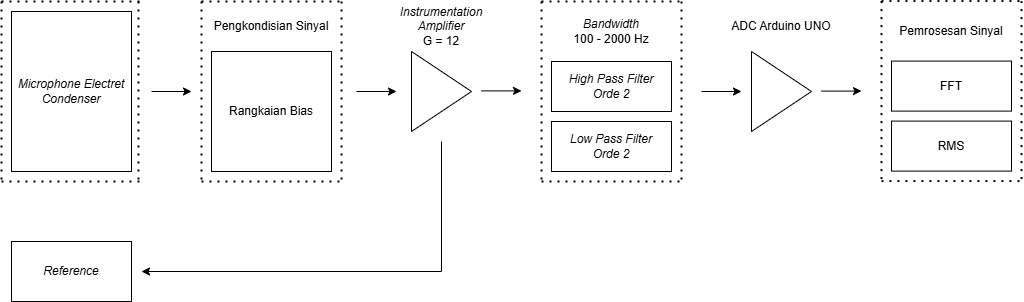

The diagram above was exported from draw.io. Its source (the exported page's mxGraphModel, read from the mxfile embedded in the PNG):
<mxGraphModel dx="2175" dy="940" grid="1" gridSize="10" guides="1" tooltips="1" connect="1" arrows="1" fold="1" page="1" pageScale="1" pageWidth="850" pageHeight="1100" math="0" shadow="0">
  <root>
    <mxCell id="0" />
    <mxCell id="1" parent="0" />
    <mxCell id="Mu6ktvW5Z21_BiQc7eHV-1" value="&lt;i&gt;Microphone Electret Condenser&lt;/i&gt;" style="rounded=0;whiteSpace=wrap;html=1;" parent="1" vertex="1">
      <mxGeometry x="40" y="40" width="120" height="160" as="geometry" />
    </mxCell>
    <mxCell id="Mu6ktvW5Z21_BiQc7eHV-2" value="Rangkaian Bias" style="rounded=0;whiteSpace=wrap;html=1;" parent="1" vertex="1">
      <mxGeometry x="240" y="80" width="120" height="120" as="geometry" />
    </mxCell>
    <mxCell id="QI2co1A65Am0Y_DwduR4-1" value="" style="triangle;whiteSpace=wrap;html=1;" vertex="1" parent="1">
      <mxGeometry x="440" y="80" width="60" height="80" as="geometry" />
    </mxCell>
    <mxCell id="QI2co1A65Am0Y_DwduR4-2" value="&lt;i&gt;High Pass Filter&lt;/i&gt;&lt;div&gt;&lt;i&gt;Orde 2&lt;/i&gt;&lt;/div&gt;" style="rounded=0;whiteSpace=wrap;html=1;" vertex="1" parent="1">
      <mxGeometry x="580" y="90" width="120" height="50" as="geometry" />
    </mxCell>
    <mxCell id="QI2co1A65Am0Y_DwduR4-3" value="&lt;i&gt;Low Pass Filter&lt;/i&gt;&lt;div&gt;&lt;i&gt;Orde 2&lt;/i&gt;&lt;/div&gt;" style="rounded=0;whiteSpace=wrap;html=1;" vertex="1" parent="1">
      <mxGeometry x="580" y="150" width="120" height="50" as="geometry" />
    </mxCell>
    <mxCell id="QI2co1A65Am0Y_DwduR4-6" value="FFT" style="rounded=0;whiteSpace=wrap;html=1;" vertex="1" parent="1">
      <mxGeometry x="920" y="89.6" width="120" height="50" as="geometry" />
    </mxCell>
    <mxCell id="QI2co1A65Am0Y_DwduR4-7" value="RMS" style="rounded=0;whiteSpace=wrap;html=1;" vertex="1" parent="1">
      <mxGeometry x="920" y="149.6" width="120" height="50" as="geometry" />
    </mxCell>
    <mxCell id="QI2co1A65Am0Y_DwduR4-8" value="&lt;i&gt;Reference&lt;/i&gt;" style="rounded=0;whiteSpace=wrap;html=1;" vertex="1" parent="1">
      <mxGeometry x="40" y="270" width="120" height="60" as="geometry" />
    </mxCell>
    <mxCell id="QI2co1A65Am0Y_DwduR4-10" value="" style="endArrow=none;dashed=1;html=1;dashPattern=1 3;strokeWidth=2;rounded=0;" edge="1" parent="1">
      <mxGeometry width="50" height="50" relative="1" as="geometry">
        <mxPoint x="30" y="30" as="sourcePoint" />
        <mxPoint x="170" y="30" as="targetPoint" />
      </mxGeometry>
    </mxCell>
    <mxCell id="QI2co1A65Am0Y_DwduR4-11" value="" style="endArrow=none;dashed=1;html=1;dashPattern=1 3;strokeWidth=2;rounded=0;" edge="1" parent="1">
      <mxGeometry width="50" height="50" relative="1" as="geometry">
        <mxPoint x="230" y="30" as="sourcePoint" />
        <mxPoint x="370" y="30" as="targetPoint" />
      </mxGeometry>
    </mxCell>
    <mxCell id="QI2co1A65Am0Y_DwduR4-12" value="" style="endArrow=none;dashed=1;html=1;dashPattern=1 3;strokeWidth=2;rounded=0;" edge="1" parent="1">
      <mxGeometry width="50" height="50" relative="1" as="geometry">
        <mxPoint x="570" y="30" as="sourcePoint" />
        <mxPoint x="710" y="30" as="targetPoint" />
      </mxGeometry>
    </mxCell>
    <mxCell id="QI2co1A65Am0Y_DwduR4-13" value="" style="endArrow=none;dashed=1;html=1;dashPattern=1 3;strokeWidth=2;rounded=0;" edge="1" parent="1">
      <mxGeometry width="50" height="50" relative="1" as="geometry">
        <mxPoint x="910" y="29.6" as="sourcePoint" />
        <mxPoint x="1050" y="29.6" as="targetPoint" />
      </mxGeometry>
    </mxCell>
    <mxCell id="QI2co1A65Am0Y_DwduR4-14" value="" style="endArrow=none;dashed=1;html=1;dashPattern=1 3;strokeWidth=2;rounded=0;" edge="1" parent="1">
      <mxGeometry width="50" height="50" relative="1" as="geometry">
        <mxPoint x="910" y="209.6" as="sourcePoint" />
        <mxPoint x="1050" y="209.6" as="targetPoint" />
      </mxGeometry>
    </mxCell>
    <mxCell id="QI2co1A65Am0Y_DwduR4-15" value="" style="endArrow=none;dashed=1;html=1;dashPattern=1 3;strokeWidth=2;rounded=0;" edge="1" parent="1">
      <mxGeometry width="50" height="50" relative="1" as="geometry">
        <mxPoint x="570" y="210" as="sourcePoint" />
        <mxPoint x="710" y="210" as="targetPoint" />
      </mxGeometry>
    </mxCell>
    <mxCell id="QI2co1A65Am0Y_DwduR4-16" value="" style="endArrow=none;dashed=1;html=1;dashPattern=1 3;strokeWidth=2;rounded=0;" edge="1" parent="1">
      <mxGeometry width="50" height="50" relative="1" as="geometry">
        <mxPoint x="230" y="210" as="sourcePoint" />
        <mxPoint x="370" y="210" as="targetPoint" />
      </mxGeometry>
    </mxCell>
    <mxCell id="QI2co1A65Am0Y_DwduR4-17" value="" style="endArrow=none;dashed=1;html=1;dashPattern=1 3;strokeWidth=2;rounded=0;" edge="1" parent="1">
      <mxGeometry width="50" height="50" relative="1" as="geometry">
        <mxPoint x="30" y="210" as="sourcePoint" />
        <mxPoint x="170" y="210" as="targetPoint" />
      </mxGeometry>
    </mxCell>
    <mxCell id="QI2co1A65Am0Y_DwduR4-18" value="" style="endArrow=none;dashed=1;html=1;dashPattern=1 3;strokeWidth=2;rounded=0;" edge="1" parent="1">
      <mxGeometry width="50" height="50" relative="1" as="geometry">
        <mxPoint x="30" y="30" as="sourcePoint" />
        <mxPoint x="30" y="210" as="targetPoint" />
      </mxGeometry>
    </mxCell>
    <mxCell id="QI2co1A65Am0Y_DwduR4-19" value="" style="endArrow=none;dashed=1;html=1;dashPattern=1 3;strokeWidth=2;rounded=0;" edge="1" parent="1">
      <mxGeometry width="50" height="50" relative="1" as="geometry">
        <mxPoint x="167" y="30" as="sourcePoint" />
        <mxPoint x="167" y="210" as="targetPoint" />
      </mxGeometry>
    </mxCell>
    <mxCell id="QI2co1A65Am0Y_DwduR4-20" value="" style="endArrow=none;dashed=1;html=1;dashPattern=1 3;strokeWidth=2;rounded=0;" edge="1" parent="1">
      <mxGeometry width="50" height="50" relative="1" as="geometry">
        <mxPoint x="230" y="30" as="sourcePoint" />
        <mxPoint x="230" y="210" as="targetPoint" />
      </mxGeometry>
    </mxCell>
    <mxCell id="QI2co1A65Am0Y_DwduR4-21" value="" style="endArrow=none;dashed=1;html=1;dashPattern=1 3;strokeWidth=2;rounded=0;" edge="1" parent="1">
      <mxGeometry width="50" height="50" relative="1" as="geometry">
        <mxPoint x="370" y="30" as="sourcePoint" />
        <mxPoint x="370" y="210" as="targetPoint" />
      </mxGeometry>
    </mxCell>
    <mxCell id="QI2co1A65Am0Y_DwduR4-22" value="" style="endArrow=none;dashed=1;html=1;dashPattern=1 3;strokeWidth=2;rounded=0;" edge="1" parent="1">
      <mxGeometry width="50" height="50" relative="1" as="geometry">
        <mxPoint x="570" y="30" as="sourcePoint" />
        <mxPoint x="570" y="210" as="targetPoint" />
      </mxGeometry>
    </mxCell>
    <mxCell id="QI2co1A65Am0Y_DwduR4-23" value="" style="endArrow=none;dashed=1;html=1;dashPattern=1 3;strokeWidth=2;rounded=0;" edge="1" parent="1">
      <mxGeometry width="50" height="50" relative="1" as="geometry">
        <mxPoint x="710" y="30" as="sourcePoint" />
        <mxPoint x="710" y="210" as="targetPoint" />
      </mxGeometry>
    </mxCell>
    <mxCell id="QI2co1A65Am0Y_DwduR4-24" value="" style="endArrow=none;dashed=1;html=1;dashPattern=1 3;strokeWidth=2;rounded=0;" edge="1" parent="1">
      <mxGeometry width="50" height="50" relative="1" as="geometry">
        <mxPoint x="910" y="29.6" as="sourcePoint" />
        <mxPoint x="910" y="209.6" as="targetPoint" />
      </mxGeometry>
    </mxCell>
    <mxCell id="QI2co1A65Am0Y_DwduR4-25" value="" style="endArrow=none;dashed=1;html=1;dashPattern=1 3;strokeWidth=2;rounded=0;" edge="1" parent="1">
      <mxGeometry width="50" height="50" relative="1" as="geometry">
        <mxPoint x="1050" y="29.6" as="sourcePoint" />
        <mxPoint x="1050" y="209.6" as="targetPoint" />
      </mxGeometry>
    </mxCell>
    <mxCell id="QI2co1A65Am0Y_DwduR4-26" value="" style="endArrow=classic;html=1;rounded=0;" edge="1" parent="1">
      <mxGeometry width="50" height="50" relative="1" as="geometry">
        <mxPoint x="180" y="120" as="sourcePoint" />
        <mxPoint x="220" y="120" as="targetPoint" />
      </mxGeometry>
    </mxCell>
    <mxCell id="QI2co1A65Am0Y_DwduR4-27" value="" style="endArrow=classic;html=1;rounded=0;" edge="1" parent="1">
      <mxGeometry width="50" height="50" relative="1" as="geometry">
        <mxPoint x="385" y="120" as="sourcePoint" />
        <mxPoint x="425" y="120" as="targetPoint" />
      </mxGeometry>
    </mxCell>
    <mxCell id="QI2co1A65Am0Y_DwduR4-28" value="" style="endArrow=classic;html=1;rounded=0;" edge="1" parent="1">
      <mxGeometry width="50" height="50" relative="1" as="geometry">
        <mxPoint x="510" y="119.39" as="sourcePoint" />
        <mxPoint x="550" y="119.39" as="targetPoint" />
      </mxGeometry>
    </mxCell>
    <mxCell id="QI2co1A65Am0Y_DwduR4-29" value="" style="endArrow=classic;html=1;rounded=0;" edge="1" parent="1">
      <mxGeometry width="50" height="50" relative="1" as="geometry">
        <mxPoint x="730" y="119.99999999999999" as="sourcePoint" />
        <mxPoint x="770" y="119.99999999999999" as="targetPoint" />
      </mxGeometry>
    </mxCell>
    <mxCell id="QI2co1A65Am0Y_DwduR4-30" value="" style="endArrow=classic;html=1;rounded=0;" edge="1" parent="1">
      <mxGeometry width="50" height="50" relative="1" as="geometry">
        <mxPoint x="470" y="170" as="sourcePoint" />
        <mxPoint x="170" y="300" as="targetPoint" />
        <Array as="points">
          <mxPoint x="470" y="300" />
        </Array>
      </mxGeometry>
    </mxCell>
    <mxCell id="QI2co1A65Am0Y_DwduR4-31" value="Pengkondisian Sinyal" style="text;html=1;align=center;verticalAlign=middle;whiteSpace=wrap;rounded=0;" vertex="1" parent="1">
      <mxGeometry x="240" y="40" width="120" height="30" as="geometry" />
    </mxCell>
    <mxCell id="QI2co1A65Am0Y_DwduR4-32" value="&lt;i&gt;Bandwidth&lt;/i&gt;&lt;div&gt;100 - 2000 Hz&lt;/div&gt;" style="text;html=1;align=center;verticalAlign=middle;whiteSpace=wrap;rounded=0;" vertex="1" parent="1">
      <mxGeometry x="580" y="40" width="120" height="40" as="geometry" />
    </mxCell>
    <mxCell id="QI2co1A65Am0Y_DwduR4-35" value="Pemrosesan Sinyal" style="text;html=1;align=center;verticalAlign=middle;whiteSpace=wrap;rounded=0;" vertex="1" parent="1">
      <mxGeometry x="920" y="44.6" width="120" height="30" as="geometry" />
    </mxCell>
    <mxCell id="QI2co1A65Am0Y_DwduR4-36" value="&lt;i&gt;Instrumentation Amplifier&lt;/i&gt;&lt;div&gt;G = 12&lt;/div&gt;" style="text;html=1;align=center;verticalAlign=middle;whiteSpace=wrap;rounded=0;" vertex="1" parent="1">
      <mxGeometry x="410" y="40" width="120" height="30" as="geometry" />
    </mxCell>
    <mxCell id="QI2co1A65Am0Y_DwduR4-37" value="" style="triangle;whiteSpace=wrap;html=1;" vertex="1" parent="1">
      <mxGeometry x="780" y="80" width="60" height="80" as="geometry" />
    </mxCell>
    <mxCell id="QI2co1A65Am0Y_DwduR4-38" value="ADC Arduino UNO" style="text;html=1;align=center;verticalAlign=middle;whiteSpace=wrap;rounded=0;" vertex="1" parent="1">
      <mxGeometry x="750" y="40" width="120" height="30" as="geometry" />
    </mxCell>
    <mxCell id="QI2co1A65Am0Y_DwduR4-39" value="" style="endArrow=classic;html=1;rounded=0;" edge="1" parent="1">
      <mxGeometry width="50" height="50" relative="1" as="geometry">
        <mxPoint x="850" y="119.6" as="sourcePoint" />
        <mxPoint x="890" y="119.6" as="targetPoint" />
      </mxGeometry>
    </mxCell>
  </root>
</mxGraphModel>